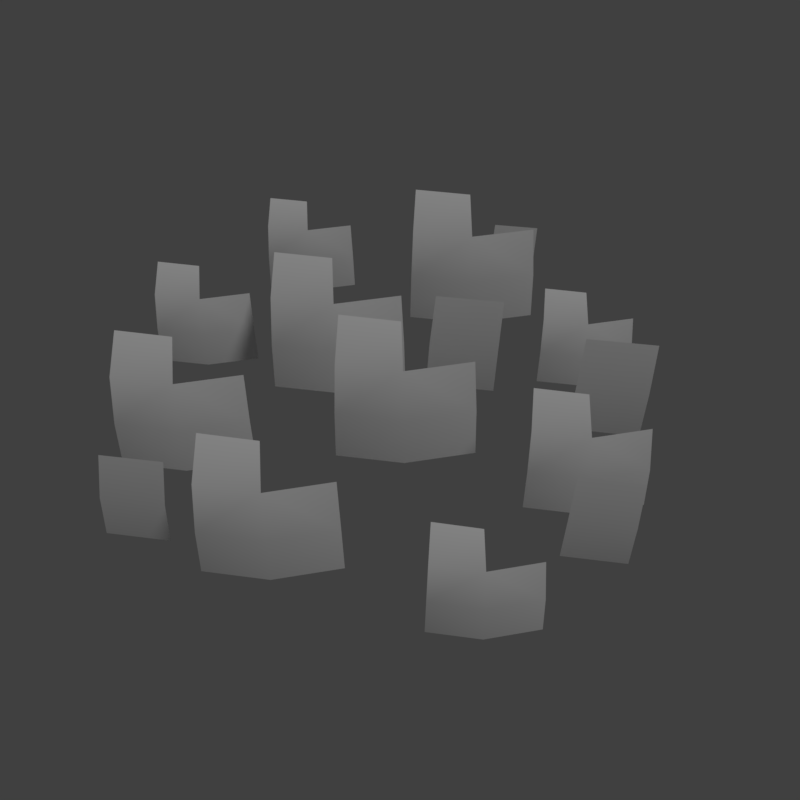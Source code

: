# Source: grass_1.blend  (saved by Blender 2.79.0; exported with 4.5.12 LTS)
import bpy
from mathutils import Matrix  # noqa: F401  (used for matrix-valued properties, if any)

bpy.ops.wm.read_factory_settings(use_empty=True)
scene = bpy.context.scene
scene.name = 'Scene'

# ---- collections
col_collection_1 = bpy.data.collections.new('Collection 1'); scene.collection.children.link(col_collection_1)

# ---- materials (node trees are filled in below, after node groups)
mat_grass = bpy.data.materials.new('grass')
mat_grass.alpha_threshold = 0.0
mat_grass.use_transparent_shadow = False
mat_grass.roughness = 0.5
mat_grass.specular_intensity = 0.0
mat_grass.line_color = (0.0, 0.0, 0.0, 1.0)

# ---- material node trees

# ---- world
world_world = bpy.data.worlds.new('World'); scene.world = world_world
world_world.color = (0.05088, 0.05088, 0.05088)
world_world.use_sun_shadow = False
world_world.sun_shadow_jitter_overblur = 0.0
world_world.cycles.sampling_method = 'MANUAL'

# ---- cameras
cam_camera = bpy.data.cameras.new('Camera')
cam_camera.clip_end = 100.0
cam_camera.lens = 35.0
cam_camera.sensor_width = 32.0
cam_camera.sensor_height = 18.0
cam_camera.display_size = 2.0
cam_camera.dof.focus_distance = 0.0
cam_camera.dof.aperture_fstop = 128.0
cam_camera.dof.aperture_blades = 6

# ---- lights
light_hemi = bpy.data.lights.new('Hemi', 'SUN')
light_hemi.transmission_factor = 0.0
light_hemi.angle = 0.1993
light_hemi.energy = 1.0
light_hemi.shadow_buffer_clip_start = 0.5
light_hemi.shadow_soft_size = 0.1
light_hemi.shadow_cascade_max_distance = 1000.0

# ---- meshes
me_grass1mesh = bpy.data.meshes.new('Grass1Mesh')
me_grass1mesh.from_pydata([(-0.3271, 0.1319, -0.01188), (-0.1205, 0.09958, -0.01188), (-0.307, 0.3424, 0.3684), (-0.3179, 0.2278, 0.2835), (-0.324, 0.1641, 0.1421), (-0.1216, 0.1319, 0.1421), (-0.1236, 0.1959, 0.2835), (-0.1273, 0.311, 0.3684), (0.09519, 0.136, -0.01188), (0.09108, 0.1681, 0.1421), (0.08297, 0.2316, 0.2835), (-0.7119, 0.2586, -0.01188), (0.1181, 0.4591, -0.01188), (0.3247, 0.4268, -0.01188), (0.1382, 0.6696, 0.3684), (0.1273, 0.555, 0.2835), (0.1212, 0.4913, 0.1421), (0.3237, 0.4591, 0.1421), (0.3216, 0.5231, 0.2835), (0.3179, 0.6382, 0.3684), (0.5404, 0.4632, -0.01188), (0.5363, 0.4953, 0.1421), (0.5282, 0.5588, 0.2835), (-0.556, 0.2343, -0.01188), (-0.6968, 0.4176, 0.2753), (-0.705, 0.331, 0.2112), (-0.7096, 0.283, 0.1044), (-0.5568, 0.2587, 0.1044), (-0.5583, 0.307, 0.2112), (-0.5611, 0.3939, 0.2753), (-0.3931, 0.2617, -0.01188), (-0.3962, 0.286, 0.1044), (-0.4023, 0.3339, 0.2112), (-0.3825, 0.6317, -0.01188), (-0.234, 0.6085, -0.01188), (-0.368, 0.783, 0.2615), (-0.3759, 0.7006, 0.2005), (-0.3803, 0.6549, 0.0988), (-0.2347, 0.6317, 0.0988), (-0.2362, 0.6777, 0.2005), (-0.2389, 0.7604, 0.2615), (-0.07892, 0.6347, -0.01188), (-0.08188, 0.6577, 0.0988), (-0.08771, 0.7034, 0.2005), (0.1289, -0.7419, -0.01188), (0.2781, -0.7652, -0.01188), (0.1434, -0.5898, 0.2627), (0.1355, -0.6726, 0.2015), (0.1312, -0.7186, 0.09932), (0.2774, -0.7418, 0.09932), (0.2759, -0.6956, 0.2015), (0.2732, -0.6125, 0.2627), (0.4339, -0.7389, -0.01188), (0.4309, -0.7157, 0.09932), (0.4251, -0.6698, 0.2015), (-0.471, -0.5537, -0.01188), (0.4255, -0.3482, -0.022), (0.5975, -0.375, -0.022), (0.4422, -0.1729, 0.2946), (0.4331, -0.2683, 0.2239), (0.428, -0.3213, 0.1062), (0.5966, -0.3481, 0.1062), (0.5949, -0.2949, 0.2239), (0.5918, -0.199, 0.2946), (0.777, -0.3447, -0.022), (0.7736, -0.318, 0.1062), (0.7669, -0.2651, 0.2239), (-0.2806, -0.5835, -0.01188), (-0.4525, -0.3596, 0.3388), (-0.4626, -0.4653, 0.2605), (-0.4682, -0.524, 0.1301), (-0.2815, -0.5536, 0.1301), (-0.2834, -0.4947, 0.2605), (-0.2868, -0.3885, 0.3388), (-0.08168, -0.5499, -0.01188), (-0.08547, -0.5203, 0.1301), (-0.09295, -0.4618, 0.2605), (-0.7571, -0.1788, -0.01188), (-0.562, -0.2092, -0.01188), (-0.7381, 0.02008, 0.3472), (-0.7484, -0.08819, 0.2671), (-0.7542, -0.1483, 0.1335), (-0.563, -0.1787, 0.1335), (-0.5649, -0.1183, 0.2671), (-0.5684, -0.0096, 0.3472), (-0.3583, -0.1748, -0.01188), (-0.3622, -0.1445, 0.1335), (-0.3698, -0.0846, 0.2671), (0.5232, 0.1438, -0.01188), (0.6684, 0.1211, -0.01188), (0.5373, 0.2917, 0.2553), (0.5297, 0.2112, 0.1957), (0.5254, 0.1664, 0.0963), (0.6677, 0.1439, 0.0963), (0.6662, 0.1888, 0.1957), (0.6636, 0.2697, 0.2553), (0.8199, 0.1467, -0.01188), (0.817, 0.1693, 0.0963), (0.8113, 0.2139, 0.1957), (-0.1201, -0.157, -0.01188), (0.08653, -0.1892, -0.01188), (-0.09997, 0.05361, 0.3684), (-0.1109, -0.06104, 0.2835), (-0.117, -0.1247, 0.1421), (0.08549, -0.1569, 0.1421), (0.08344, -0.09293, 0.2835), (0.07974, 0.02218, 0.3684), (0.3022, -0.1528, -0.01188), (0.2981, -0.1207, 0.1421), (0.29, -0.05724, 0.2835), (0.1622, 0.1355, -0.01188), (0.1714, 0.1665, 0.1421), (0.1895, 0.2279, 0.2835), (0.3784, 0.1023, -0.01188), (0.3846, 0.1341, 0.1421), (0.3968, 0.1969, 0.2835), (0.4011, 0.6388, -0.01009), (0.4075, 0.6606, 0.09794), (0.4203, 0.7036, 0.1972), (0.5528, 0.6155, -0.01009), (0.5571, 0.6378, 0.09794), (0.5657, 0.6819, 0.1972), (0.5942, -0.06128, -0.01188), (0.6034, -0.03022, 0.1421), (0.6216, 0.03112, 0.2835), (0.8105, -0.09445, -0.01188), (0.8167, -0.06266, 0.1421), (0.8289, 0.0001246, 0.2835), (0.5074, -0.5204, -0.01009), (0.5152, -0.494, 0.1207), (0.5306, -0.4419, 0.2408), (0.6911, -0.5485, -0.01009), (0.6963, -0.5215, 0.1207), (0.7067, -0.4682, 0.2408), (-0.7529, -0.428, -0.01009), (-0.7451, -0.4017, 0.1207), (-0.7297, -0.3496, 0.2408), (-0.5692, -0.4562, -0.01009), (-0.564, -0.4292, 0.1207), (-0.5536, -0.3759, 0.2408)], [], [(0, 1, 5, 4), (4, 5, 6, 3), (3, 6, 7, 2), (11, 23, 27, 26), (6, 5, 9, 10), (5, 1, 8, 9), (12, 13, 17, 16), (16, 17, 18, 15), (15, 18, 19, 14), (26, 27, 28, 25), (18, 17, 21, 22), (17, 13, 20, 21), (25, 28, 29, 24), (28, 27, 31, 32), (27, 23, 30, 31), (33, 34, 38, 37), (37, 38, 39, 36), (36, 39, 40, 35), (39, 38, 42, 43), (38, 34, 41, 42), (44, 45, 49, 48), (48, 49, 50, 47), (47, 50, 51, 46), (55, 67, 71, 70), (50, 49, 53, 54), (49, 45, 52, 53), (56, 57, 61, 60), (60, 61, 62, 59), (59, 62, 63, 58), (70, 71, 72, 69), (62, 61, 65, 66), (61, 57, 64, 65), (69, 72, 73, 68), (72, 71, 75, 76), (71, 67, 74, 75), (77, 78, 82, 81), (81, 82, 83, 80), (80, 83, 84, 79), (83, 82, 86, 87), (82, 78, 85, 86), (88, 89, 93, 92), (92, 93, 94, 91), (91, 94, 95, 90), (94, 93, 97, 98), (93, 89, 96, 97), (99, 100, 104, 103), (103, 104, 105, 102), (102, 105, 106, 101), (105, 104, 108, 109), (104, 100, 107, 108), (112, 111, 114, 115), (111, 110, 113, 114), (118, 117, 120, 121), (117, 116, 119, 120), (124, 123, 126, 127), (123, 122, 125, 126), (130, 129, 132, 133), (129, 128, 131, 132), (136, 135, 138, 139), (135, 134, 137, 138)])
me_grass1mesh.polygons.foreach_set('use_smooth', [True] * 60)
_uv = me_grass1mesh.uv_layers.new(name='UVMap')
_uv.uv.foreach_set('vector', [0.6935, 0.2424, 0.7879, 0.2424, 0.7879, 0.297, 0.6935, 0.297, 0.6935, 0.297, 0.7879, 0.297, 0.7879, 0.343, 0.6935, 0.343, 0.6935, 0.343, 0.7879, 0.343, 0.7879, 0.413, 0.6935, 0.413, 0.6935, 0.2424, 0.7879, 0.2424, 0.7879, 0.297, 0.6935, 0.297, 0.9016, 0.343, 0.9016, 0.297, 0.7879, 0.297, 0.7879, 0.343, 0.9016, 0.297, 0.9016, 0.2424, 0.7879, 0.2424, 0.7879, 0.297, 0.6935, 0.2424, 0.7879, 0.2424, 0.7879, 0.297, 0.6935, 0.297, 0.6935, 0.297, 0.7879, 0.297, 0.7879, 0.343, 0.6935, 0.343, 0.6935, 0.343, 0.7879, 0.343, 0.7879, 0.413, 0.6935, 0.413, 0.6935, 0.297, 0.7879, 0.297, 0.7879, 0.343, 0.6935, 0.343, 0.9016, 0.343, 0.9016, 0.297, 0.7879, 0.297, 0.7879, 0.343, 0.9016, 0.297, 0.9016, 0.2424, 0.7879, 0.2424, 0.7879, 0.297, 0.6935, 0.343, 0.7879, 0.343, 0.7879, 0.413, 0.6935, 0.413, 0.9016, 0.343, 0.9016, 0.297, 0.7879, 0.297, 0.7879, 0.343, 0.9016, 0.297, 0.9016, 0.2424, 0.7879, 0.2424, 0.7879, 0.297, 0.6935, 0.2424, 0.7879, 0.2424, 0.7879, 0.297, 0.6935, 0.297, 0.6935, 0.297, 0.7879, 0.297, 0.7879, 0.343, 0.6935, 0.343, 0.6935, 0.343, 0.7879, 0.343, 0.7879, 0.413, 0.6935, 0.413, 0.9016, 0.343, 0.9016, 0.297, 0.7879, 0.297, 0.7879, 0.343, 0.9016, 0.297, 0.9016, 0.2424, 0.7879, 0.2424, 0.7879, 0.297, 0.6935, 0.2424, 0.7879, 0.2424, 0.7879, 0.297, 0.6935, 0.297, 0.6935, 0.297, 0.7879, 0.297, 0.7879, 0.343, 0.6935, 0.343, 0.6935, 0.343, 0.7879, 0.343, 0.7879, 0.413, 0.6935, 0.413, 0.6935, 0.2424, 0.7879, 0.2424, 0.7879, 0.297, 0.6935, 0.297, 0.9016, 0.343, 0.9016, 0.297, 0.7879, 0.297, 0.7879, 0.343, 0.9016, 0.297, 0.9016, 0.2424, 0.7879, 0.2424, 0.7879, 0.297, 0.6935, 0.2424, 0.7879, 0.2424, 0.7879, 0.297, 0.6935, 0.297, 0.6935, 0.297, 0.7879, 0.297, 0.7879, 0.343, 0.6935, 0.343, 0.6935, 0.343, 0.7879, 0.343, 0.7879, 0.413, 0.6935, 0.413, 0.6935, 0.297, 0.7879, 0.297, 0.7879, 0.343, 0.6935, 0.343, 0.9016, 0.343, 0.9016, 0.297, 0.7879, 0.297, 0.7879, 0.343, 0.9016, 0.297, 0.9016, 0.2424, 0.7879, 0.2424, 0.7879, 0.297, 0.6935, 0.343, 0.7879, 0.343, 0.7879, 0.413, 0.6935, 0.413, 0.9016, 0.343, 0.9016, 0.297, 0.7879, 0.297, 0.7879, 0.343, 0.9016, 0.297, 0.9016, 0.2424, 0.7879, 0.2424, 0.7879, 0.297, 0.6935, 0.2424, 0.7879, 0.2424, 0.7879, 0.297, 0.6935, 0.297, 0.6935, 0.297, 0.7879, 0.297, 0.7879, 0.343, 0.6935, 0.343, 0.6935, 0.343, 0.7879, 0.343, 0.7879, 0.413, 0.6935, 0.413, 0.9016, 0.343, 0.9016, 0.297, 0.7879, 0.297, 0.7879, 0.343, 0.9016, 0.297, 0.9016, 0.2424, 0.7879, 0.2424, 0.7879, 0.297, 0.6935, 0.2424, 0.7879, 0.2424, 0.7879, 0.297, 0.6935, 0.297, 0.6935, 0.297, 0.7879, 0.297, 0.7879, 0.343, 0.6935, 0.343, 0.6935, 0.343, 0.7879, 0.343, 0.7879, 0.413, 0.6935, 0.413, 0.9016, 0.343, 0.9016, 0.297, 0.7879, 0.297, 0.7879, 0.343, 0.9016, 0.297, 0.9016, 0.2424, 0.7879, 0.2424, 0.7879, 0.297, 0.6935, 0.2424, 0.7879, 0.2424, 0.7879, 0.297, 0.6935, 0.297, 0.6935, 0.297, 0.7879, 0.297, 0.7879, 0.343, 0.6935, 0.343, 0.6935, 0.343, 0.7879, 0.343, 0.7879, 0.413, 0.6935, 0.413, 0.9016, 0.343, 0.9016, 0.297, 0.7879, 0.297, 0.7879, 0.343, 0.9016, 0.297, 0.9016, 0.2424, 0.7879, 0.2424, 0.7879, 0.297, 0.9016, 0.343, 0.9016, 0.297, 0.7879, 0.297, 0.7879, 0.343, 0.9016, 0.297, 0.9016, 0.2424, 0.7879, 0.2424, 0.7879, 0.297, 0.9016, 0.343, 0.9016, 0.297, 0.7879, 0.297, 0.7879, 0.343, 0.9016, 0.297, 0.9016, 0.2424, 0.7879, 0.2424, 0.7879, 0.297, 0.9016, 0.343, 0.9016, 0.297, 0.7879, 0.297, 0.7879, 0.343, 0.9016, 0.297, 0.9016, 0.2424, 0.7879, 0.2424, 0.7879, 0.297, 0.9016, 0.343, 0.9016, 0.297, 0.7879, 0.297, 0.7879, 0.343, 0.9016, 0.297, 0.9016, 0.2424, 0.7879, 0.2424, 0.7879, 0.297, 0.9016, 0.343, 0.9016, 0.297, 0.7879, 0.297, 0.7879, 0.343, 0.9016, 0.297, 0.9016, 0.2424, 0.7879, 0.2424, 0.7879, 0.297])
me_grass1mesh.materials.append(mat_grass)
me_grass1mesh.use_remesh_preserve_volume = False
me_grass1mesh.use_remesh_preserve_attributes = False
me_grass1mesh.use_mirror_vertex_groups = False
me_grass1mesh.use_paint_bone_selection = False
me_grass1mesh.use_paint_mask = True
me_grass1mesh.update()

# ---- objects
ob_camera = bpy.data.objects.new('Camera', cam_camera)
ob_hemi = bpy.data.objects.new('Hemi', light_hemi)
ob_grass1mesh = bpy.data.objects.new('Grass1Mesh', me_grass1mesh)

# ---- transforms, parenting, visibility, modifiers, constraints
ob_camera.location = (0.05046, -1.816, 2.056)
ob_camera.rotation_euler = (0.7386, -2.092e-09, -0.014)
ob_camera.hide_viewport = True
ob_camera.lineart.crease_threshold = 0.0
ob_hemi.location = (0.0, 0.0, 0.0)
ob_hemi.rotation_euler = (-0.1986, 0.4348, -0.5885)
ob_hemi.hide_viewport = True
ob_hemi.lineart.crease_threshold = 0.0
ob_grass1mesh.location = (0.0, 0.0, 0.0)
ob_grass1mesh.lineart.crease_threshold = 0.0

# ---- collection membership
col_collection_1.objects.link(ob_camera)
col_collection_1.objects.link(ob_hemi)
col_collection_1.objects.link(ob_grass1mesh)

# ---- scene / render settings (as saved in the file)
scene.camera = ob_camera
scene.frame_start = 1; scene.frame_end = 250; scene.frame_set(1)
scene.render.engine = 'BLENDER_EEVEE_NEXT'
scene.render.resolution_x = 256
scene.render.resolution_y = 256
scene.render.resolution_percentage = 50
scene.render.dither_intensity = 0.0
scene.render.film_transparent = True
scene.cycles.use_denoising = False
scene.cycles.samples = 128
scene.cycles.sampling_pattern = 'TABULATED_SOBOL'
scene.cycles.use_adaptive_sampling = False
scene.cycles.use_light_tree = False
scene.cycles.blur_glossy = 0.0
scene.cycles.sample_clamp_indirect = 0.0
scene.view_settings.view_transform = 'Standard'
bpy.context.view_layer.update()
